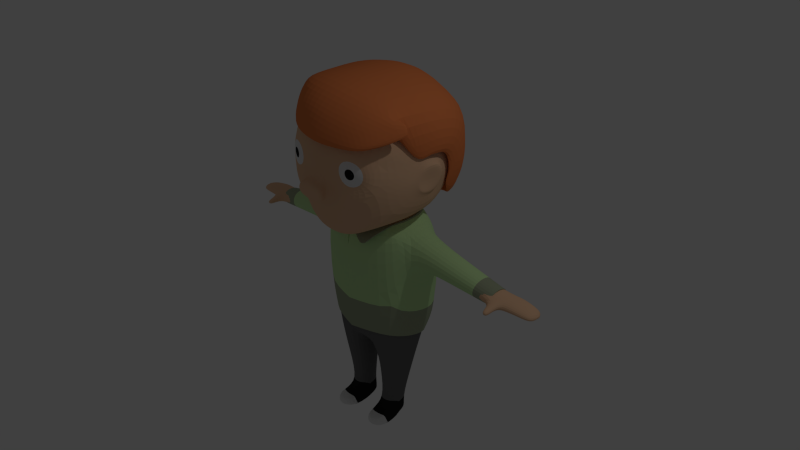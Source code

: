 # Source: Personagem.blend  (saved by Blender 2.79.0; exported with 4.5.12 LTS)
import bpy
from mathutils import Matrix  # noqa: F401  (used for matrix-valued properties, if any)

bpy.ops.wm.read_factory_settings(use_empty=True)
scene = bpy.context.scene
scene.name = 'Scene'

# ---- collections
col_collection_1 = bpy.data.collections.new('Collection 1'); scene.collection.children.link(col_collection_1)
col_collection_2 = bpy.data.collections.new('Collection 2'); scene.collection.children.link(col_collection_2)

# ---- materials (node trees are filled in below, after node groups)
mat_cabelo_002 = bpy.data.materials.new('Cabelo.002')
mat_cabelo_002.alpha_threshold = 0.0
mat_cabelo_002.use_transparent_shadow = False
mat_cabelo_002.diffuse_color = (0.8, 0.2239, 0.07232, 1.0)
mat_cabelo_002.roughness = 0.5
mat_cabelo_002.specular_intensity = 0.01
mat_cabelo_002.line_color = (0.0, 0.0, 0.0, 1.0)
mat_pele_002 = bpy.data.materials.new('Pele.002')
mat_pele_002.alpha_threshold = 0.0
mat_pele_002.use_transparent_shadow = False
mat_pele_002.diffuse_color = (0.8, 0.5022, 0.3102, 1.0)
mat_pele_002.roughness = 0.5
mat_pele_002.specular_intensity = 0.0
mat_olho_001 = bpy.data.materials.new('olho.001')
mat_olho_001.alpha_threshold = 0.0
mat_olho_001.use_transparent_shadow = False
mat_olho_001.roughness = 0.5
mat_pupila_001 = bpy.data.materials.new('pupila.001')
mat_pupila_001.alpha_threshold = 0.0
mat_pupila_001.use_transparent_shadow = False
mat_pupila_001.diffuse_color = (0.01467, 0.01467, 0.01467, 1.0)
mat_pupila_001.roughness = 0.5
mat_cal_a = bpy.data.materials.new('Calça')
mat_cal_a.alpha_threshold = 0.0
mat_cal_a.use_transparent_shadow = False
mat_cal_a.diffuse_color = (0.1473, 0.1473, 0.1473, 1.0)
mat_cal_a.specular_color = (0.7874, 0.7874, 0.7874)
mat_cal_a.roughness = 0.5
mat_cal_a.specular_intensity = 0.0
mat_tenis = bpy.data.materials.new('Tenis')
mat_tenis.alpha_threshold = 0.0
mat_tenis.use_transparent_shadow = False
mat_tenis.diffuse_color = (0.01739, 0.01739, 0.01739, 1.0)
mat_tenis.roughness = 0.5
mat_tenis.specular_intensity = 0.0
mat_sola = bpy.data.materials.new('Sola')
mat_sola.alpha_threshold = 0.0
mat_sola.use_transparent_shadow = False
mat_sola.diffuse_color = (0.06372, 0.06372, 0.06372, 1.0)
mat_sola.roughness = 0.5
mat_sola.specular_intensity = 0.0
mat_bico_tenis = bpy.data.materials.new('Bico Tenis')
mat_bico_tenis.alpha_threshold = 0.0
mat_bico_tenis.use_transparent_shadow = False
mat_bico_tenis.roughness = 0.5
mat_cabelo_001 = bpy.data.materials.new('Cabelo.001')
mat_cabelo_001.alpha_threshold = 0.0
mat_cabelo_001.use_transparent_shadow = False
mat_cabelo_001.diffuse_color = (0.8, 0.2239, 0.07232, 1.0)
mat_cabelo_001.roughness = 0.5
mat_cabelo_001.specular_intensity = 0.01
mat_cabelo_001.line_color = (0.0, 0.0, 0.0, 1.0)
mat_pele_001 = bpy.data.materials.new('Pele.001')
mat_pele_001.alpha_threshold = 0.0
mat_pele_001.use_transparent_shadow = False
mat_pele_001.diffuse_color = (0.8, 0.5022, 0.3102, 1.0)
mat_pele_001.roughness = 0.5
mat_pele_001.specular_intensity = 0.0
mat_olho = bpy.data.materials.new('Olho')
mat_olho.alpha_threshold = 0.0
mat_olho.use_transparent_shadow = False
mat_olho.roughness = 0.5
mat_pupila = bpy.data.materials.new('Pupila')
mat_pupila.alpha_threshold = 0.0
mat_pupila.use_transparent_shadow = False
mat_pupila.diffuse_color = (0.01467, 0.01467, 0.01467, 1.0)
mat_pupila.roughness = 0.5
mat_blusa = bpy.data.materials.new('Blusa')
mat_blusa.alpha_threshold = 0.0
mat_blusa.use_transparent_shadow = False
mat_blusa.diffuse_color = (0.5506, 0.8, 0.383, 1.0)
mat_blusa.roughness = 0.5
mat_blusa.specular_intensity = 0.0
mat_blusa_2 = bpy.data.materials.new('Blusa 2')
mat_blusa_2.alpha_threshold = 0.0
mat_blusa_2.use_transparent_shadow = False
mat_blusa_2.diffuse_color = (0.3465, 0.3931, 0.2663, 1.0)
mat_blusa_2.roughness = 0.5
mat_blusa_2.specular_intensity = 0.0

# ---- material node trees

# ---- world
world_world = bpy.data.worlds.new('World'); scene.world = world_world
world_world.color = (0.05088, 0.05088, 0.05088)
world_world.use_sun_shadow = False
world_world.sun_shadow_jitter_overblur = 0.0
world_world.cycles.sampling_method = 'NONE'
world_world.cycles.sample_map_resolution = 256

# ---- cameras
cam_camera = bpy.data.cameras.new('Camera')
cam_camera.clip_end = 100.0
cam_camera.lens = 35.0
cam_camera.sensor_width = 32.0
cam_camera.sensor_height = 18.0
cam_camera.ortho_scale = 7.314
cam_camera.dof.focus_distance = 0.0
cam_camera.dof.aperture_fstop = 128.0

# ---- lights
light_lamp = bpy.data.lights.new('Lamp', 'POINT')
light_lamp.transmission_factor = 0.0
light_lamp.cutoff_distance = 30.0
light_lamp.energy = 100.0
light_lamp.shadow_buffer_clip_start = 1.001
light_lamp.shadow_soft_size = 0.1
light_lamp.shadow_maximum_resolution = 0.006
light_lamp.use_absolute_resolution = True
light_lamp.cycles.use_multiple_importance_sampling = False

# ---- meshes
me_cube_010 = bpy.data.meshes.new('Cube.010')
me_cube_010.from_pydata([(-0.8669, 1.316, -1.251), (-0.8669, -0.3855, -0.9498), (-0.8614, 1.169, 0.7681), (-0.8614, -0.3815, 0.7681), (-0.6311, -0.1232, 1.158), (-0.6311, 0.9403, 1.259), (-0.7659, -0.2176, -2.256), (-0.7659, 0.796, -2.433), (-1.051, 0.5594, -1.101), (-1.044, 0.465, 0.895), (-0.7173, 0.4473, 1.209), (-0.9283, 0.3383, -2.345), (-1.023, 1.207, 1.585), (-1.043, 1.347, 3.594), (-1.023, -0.7868, 1.459), (-1.055, -0.8423, 3.626), (-0.3992, 1.573, 3.709), (-0.3258, 1.419, 1.303), (-1.255, 0.21, 1.522), (-1.157, 0.2736, 3.812), (-0.5959, -1.078, 3.853), (-1.183, 1.567, 2.49), (-0.9004, -1.169, 2.56), (-0.3258, -1.163, 1.026), (-0.6614, 0.1103, 1.164), (-0.3992, 0.2821, 4.168), (-0.6761, -1.282, 2.404), (-0.4285, 1.96, 2.453), (-0.2941, -0.8784, 0.9331), (-0.986, 0.1171, 0.7681), (-0.9724, 0.8434, 0.7681), (-1.047, 0.5075, 0.01326), (-0.9621, 0.02735, 0.2796), (-0.9584, 0.9136, 0.2679), (-2.794, 0.4708, 0.3831), (-2.785, 0.2408, 0.2979), (-2.785, 0.7212, 0.2979), (-2.749, 0.499, -0.01747), (-2.76, 0.2141, 0.08087), (-2.759, 0.7576, 0.07567), (-1.767, 0.8436, 0.195), (-1.811, 0.5037, 0.03025), (-1.769, 0.1112, 0.203), (-1.793, 0.1726, 0.5398), (-1.83, 0.4676, 0.6429), (-1.786, 0.7885, 0.5398), (-0.2957, 0.8805, -2.433), (-0.3387, -0.3377, -2.256), (-0.1161, 0.2574, -2.459), (-0.5134, 0.04413, -4.168), (-0.5134, 0.5311, -4.168), (-0.5914, 0.3112, -4.168), (-0.2876, 0.5424, -4.168), (-0.3082, 0.01574, -4.168), (-0.2013, 0.2723, -4.168), (-0.1566, 0.2645, -3.271), (-0.2919, 0.7081, -3.258), (-0.6459, 0.6701, -3.258), (-0.7682, 0.3254, -3.211), (-0.3242, -0.1394, -3.165), (-0.6459, -0.09323, -3.165), (-0.5343, 0.05714, -4.566), (-0.5343, 0.6358, -4.566), (-0.627, 0.3745, -4.566), (-0.2659, 0.6492, -4.566), (-0.2904, 0.0234, -4.566), (-0.1634, 0.3283, -4.566), (-0.3453, -0.6054, -4.353), (-0.5505, -0.577, -4.353), (-0.6285, -0.3099, -4.353), (-0.2383, -0.3488, -4.353), (-0.3275, -0.5977, -4.625), (-0.5714, -0.564, -4.625), (-0.6641, -0.2466, -4.625), (-0.2004, -0.2928, -4.625), (-3.113, 0.4955, 0.3354), (-3.113, 0.2161, 0.2708), (-3.113, 0.7996, 0.2708), (-3.113, 0.5297, 0.03198), (-3.113, 0.1837, 0.1065), (-3.113, 0.8438, 0.1025), (-3.016, 0.149, 0.1168), (-3.009, 0.1756, 0.2979), (-2.823, -0.02491, 0.08632), (-2.837, -0.04385, 0.2054), (-2.985, -0.02491, 0.08632), (-2.961, -0.04385, 0.2054), (-3.257, 0.7834, 0.2598), (-3.25, 0.825, 0.1134), (-3.603, 0.4989, 0.2529), (-3.626, 0.4955, 0.08983), (-3.247, 0.493, 0.05204), (-3.585, 0.261, 0.0915), (-3.259, 0.4972, 0.316), (-3.564, 0.2857, 0.2074), (-3.554, 0.7646, 0.08872), (-3.257, 0.2342, 0.2598), (-3.542, 0.7308, 0.2074), (-3.25, 0.2037, 0.1168), (-3.594, 0.6314, 0.0641), (-3.594, 0.3627, 0.06873), (-2.871, -0.1778, 0.06129), (-2.869, -0.1937, 0.1613), (-2.964, -0.1778, 0.06129), (-2.956, -0.1937, 0.1613), (-1.275, 0.2416, 2.111), (-1.252, 0.68, 2.438), (-1.27, -0.03539, 2.415), (-1.25, 0.2621, 2.796), (-1.265, -0.002673, 2.188), (-1.229, 0.5716, 2.776), (-1.232, 0.01282, 2.713), (-1.219, 0.4792, 2.122), (-1.381, 0.2644, 2.869), (-1.266, 0.2507, 2.413), (-1.415, 0.7104, 2.48), (-1.337, 0.236, 2.084), (-1.291, -0.05872, 2.415), (-1.29, -0.02233, 2.168), (-1.404, 0.6005, 2.84), (-1.301, 0.07267, 2.701), (-1.313, 0.5044, 2.096), (-0.7571, -1.284, 2.809), (-0.6667, -1.284, 3.083), (-0.6876, -1.325, 2.745), (-0.1734, -1.422, 2.996), (-0.2084, -1.471, 2.521), (-0.2461, -1.686, 2.007), (-0.2468, -1.742, 2.37), (-0.2471, -1.553, 1.984), (-0.29, -1.799, 2.184), (-0.2477, -1.614, 2.374), (-0.2373, -1.488, 2.219), (0.0, -1.449, 1.97), (0.0, -1.53, 2.566), (0.0, -1.722, 1.978), (0.0, -1.769, 2.408), (0.0, -1.605, 2.47), (0.0, -1.555, 1.95), (0.0, -1.843, 2.191), (-0.2911, -1.592, 2.157), (-0.5979, -1.268, 1.684), (-0.608, -1.353, 2.817), (-0.2886, -1.375, 2.419), (0.0, -1.426, 2.991), (0.0, 1.573, 3.781), (0.0, 1.419, 1.303), (0.0, 1.96, 2.381), (0.0, -1.388, 1.884), (0.0, 0.2821, 4.168), (0.0, -1.11, 3.888), (0.0, 0.1108, 1.155), (0.0, -1.163, 1.026), (0.0, -0.6354, -0.9498), (0.0, 1.624, -1.251), (0.0, -0.6301, 0.7681), (0.0, 1.43, 0.7681), (0.0, -0.4942, 1.123), (0.0, 1.294, 1.294), (0.0, -0.4803, -2.216), (0.0, 0.9337, -2.433), (0.0, 0.465, 1.209), (0.0, -0.925, 0.9461), (0.0, 0.2516, -2.461), (0.0, -1.369, 3.398), (0.0, -1.439, 3.122), (0.0, -1.289, 1.639), (-0.5204, -1.203, 1.45), (0.0, -1.218, 1.438), (-1.086, -1.034, 2.338), (-0.6629, -1.397, 2.175), (-1.069, -0.9181, 3.018), (-0.6935, -1.34, 3.309), (-0.2732, -1.42, 3.135), (-0.4593, -1.35, 2.571), (-0.3899, -1.373, 1.982), (-0.7563, -1.276, 2.672), (-0.6788, -1.313, 2.611), (-0.8987, -1.181, 2.907), (-0.684, -1.324, 2.873), (-0.4601, -1.363, 2.927), (-0.6086, -1.348, 2.681), (-0.3348, -0.3831, -4.301), (-0.5403, -0.3599, -4.302)], [], [(154, 160, 46, 7, 0), (154, 0, 2, 156), (8, 1, 32, 31), (155, 3, 1, 153), (161, 158, 5, 10), (9, 10, 5, 30), (155, 157, 4, 3), (8, 11, 6, 1), (0, 7, 11, 8), (3, 4, 29), (157, 161, 10, 4), (0, 8, 31, 33), (112, 105, 116, 121), (13, 16, 27, 21), (24, 18, 12, 17), (20, 15, 171, 172), (19, 25, 16, 13), (148, 175, 141, 166), (21, 106, 110, 13), (12, 112, 106, 21), (20, 25, 19, 15), (170, 169, 141), (14, 18, 24, 28), (150, 149, 25, 20), (18, 14, 109, 105), (150, 20, 172, 164), (21, 27, 17, 12), (151, 24, 17, 146), (27, 147, 146, 17), (16, 145, 147, 27), (23, 28, 162, 152), (25, 149, 145, 16), (1, 6, 47, 153), (2, 5, 158, 156), (162, 28, 24, 151), (28, 23, 14), (43, 44, 34, 35), (42, 43, 35, 38), (40, 41, 37, 39), (33, 30, 2, 0), (32, 1, 3, 29), (30, 5, 2), (29, 4, 10, 9), (44, 45, 36, 34), (45, 40, 39, 36), (41, 42, 38, 37), (31, 32, 42, 41), (30, 33, 40, 45), (9, 30, 45, 44), (33, 31, 41, 40), (32, 29, 43, 42), (29, 9, 44, 43), (47, 48, 163, 159), (163, 48, 46, 160), (153, 47, 159), (56, 55, 54, 52), (57, 56, 52, 50), (58, 57, 50, 51), (55, 59, 53, 54), (60, 58, 51, 49), (59, 60, 49, 53), (47, 6, 60, 59), (6, 11, 58, 60), (48, 47, 59, 55), (11, 7, 57, 58), (7, 46, 56, 57), (46, 48, 55, 56), (65, 66, 74, 71), (52, 54, 66, 64), (51, 50, 62, 63), (50, 52, 64, 62), (66, 54, 70, 74), (53, 49, 183, 182), (67, 68, 72, 71), (70, 67, 71, 74), (68, 69, 73, 72), (63, 61, 72, 73), (54, 53, 182, 70), (51, 63, 73, 69), (49, 51, 69, 183), (61, 65, 71, 72), (36, 39, 80, 77), (37, 38, 81, 79, 78), (39, 37, 78, 80), (34, 36, 77, 75), (82, 81, 85, 86), (35, 34, 75, 76, 82), (84, 86, 104, 102), (81, 82, 76, 79), (81, 38, 83, 85), (35, 82, 86, 84), (38, 35, 84, 83), (79, 76, 96, 98), (76, 75, 93, 96), (77, 80, 88, 87), (78, 79, 98, 91), (75, 77, 87, 93), (80, 78, 91, 88), (90, 100, 89), (87, 88, 95, 97), (91, 98, 92, 100, 90), (93, 87, 97, 89), (98, 96, 94, 92), (96, 93, 89, 94), (88, 91, 90, 99, 95), (64, 66, 63, 62), (89, 97, 95, 99), (89, 100, 92, 94), (99, 90, 89), (65, 61, 63, 66), (101, 102, 104, 103), (83, 84, 102, 101), (86, 85, 103, 104), (85, 83, 101, 103), (114, 117, 120, 113), (105, 109, 118, 116), (108, 110, 119, 113), (108, 111, 15, 19), (107, 111, 120, 117), (15, 111, 171), (109, 14, 169, 107), (112, 12, 18, 105), (13, 110, 108, 19), (116, 118, 117, 114), (113, 119, 115, 114), (115, 121, 116, 114), (111, 108, 113, 120), (110, 106, 115, 119), (109, 107, 117, 118), (106, 112, 121, 115), (171, 111, 107, 169), (164, 172, 173), (179, 122, 124), (124, 176, 177), (142, 124, 181), (165, 164, 173), (143, 174, 26, 170), (140, 131, 126, 132), (139, 136, 128, 130), (137, 131, 128, 136), (134, 126, 131, 137), (129, 138, 135, 127), (135, 139, 130, 127), (129, 132, 175), (127, 130, 140, 129), (130, 128, 131, 140), (141, 169, 14, 167), (141, 175, 170), (166, 141, 167, 168), (126, 134, 144, 125), (133, 175, 148), (125, 144, 165, 173), (132, 126, 143, 175), (132, 129, 140), (168, 167, 23, 152), (167, 14, 23), (129, 175, 133, 138), (125, 173, 143, 126), (26, 22, 169, 170), (22, 178, 171, 169), (178, 123, 172, 171), (123, 180, 173, 172), (180, 174, 143, 173), (175, 143, 170), (124, 177, 181), (124, 122, 176), (124, 142, 179), (177, 176, 22, 26), (176, 122, 178, 22), (122, 179, 123, 178), (179, 142, 180, 123), (142, 181, 174, 180), (181, 177, 26, 174), (70, 182, 67), (182, 183, 68, 67), (183, 69, 68)])
me_cube_010.polygons.foreach_set('material_index', [4, 1, 1, 1, 1, 1, 1, 4, 4, 1, 1, 1, 1, 1, 1, 1, 1, 1, 1, 1, 1, 1, 1, 1, 1, 1, 1, 1, 1, 1, 1, 1, 4, 1, 1, 1, 1, 1, 1, 1, 1, 1, 1, 1, 1, 1, 1, 1, 1, 1, 1, 1, 4, 4, 4, 4, 4, 4, 4, 4, 4, 4, 4, 4, 4, 4, 4, 6, 5, 5, 5, 5, 5, 7, 7, 7, 6, 5, 5, 5, 6, 1, 1, 1, 1, 1, 1, 1, 1, 1, 1, 1, 1, 1, 1, 1, 1, 1, 1, 1, 1, 1, 1, 1, 1, 6, 1, 1, 1, 6, 1, 1, 1, 1, 1, 1, 1, 1, 1, 1, 1, 1, 1, 1, 1, 1, 1, 1, 1, 1, 1, 1, 3, 3, 3, 1, 1, 1, 1, 1, 1, 1, 1, 1, 1, 1, 1, 1, 1, 1, 1, 1, 1, 1, 1, 1, 1, 1, 1, 1, 1, 1, 1, 1, 3, 3, 3, 2, 2, 2, 2, 2, 2, 7, 7, 7])
me_cube_010.materials.append(mat_cabelo_002)
me_cube_010.materials.append(mat_pele_002)
me_cube_010.materials.append(mat_olho_001)
me_cube_010.materials.append(mat_pupila_001)
me_cube_010.materials.append(mat_cal_a)
me_cube_010.materials.append(mat_tenis)
me_cube_010.materials.append(mat_sola)
me_cube_010.materials.append(mat_bico_tenis)
me_cube_010.use_remesh_preserve_volume = False
me_cube_010.use_remesh_preserve_attributes = False
me_cube_010.use_mirror_x = True
me_cube_010.update()
me_cube_009 = bpy.data.meshes.new('Cube.009')
me_cube_009.from_pydata([(1.241, 1.058, -0.3802), (1.281, -0.2754, 0.2429), (1.423, 0.7301, 0.5397), (1.368, 0.01132, 0.5345), (1.299, 1.143, -0.0727), (0.4592, -1.162, 1.904), (0.4592, 0.03435, 1.916), (0.4232, 1.9, -0.05571), (0.2443, 1.555, -1.15), (1.082, 1.473, -0.5522), (0.4592, 2.049, 0.6512), (1.214, -0.6952, 1.557), (0.7869, 1.117, -1.202), (1.043, 1.156, 1.158), (1.322, 0.02458, 1.476), (1.055, -1.033, 1.19), (0.3992, 1.382, 1.345), (0.2033, 1.2, -1.308), (1.2, 1.549, 1.144), (1.157, 0.08253, 1.376), (0.3992, -1.439, 1.265), (1.183, 1.376, 0.0542), (1.16, 1.6, -0.01296), (0.3992, 0.09102, 1.732), (0.4285, 1.769, 0.01704), (1.303, 0.5812, -0.115), (1.302, 0.071, 0.3595), (1.295, 0.431, 0.2935), (1.217, -0.1783, 0.2176), (1.235, 0.4695, -0.37), (1.074, 0.9656, -0.975), (-1.241, 1.058, -0.3802), (-1.275, -0.2754, 0.2429), (-1.488, 0.7301, 0.5397), (-1.443, 0.01132, 0.5345), (-1.323, 0.08612, 1.198), (-0.4592, -1.162, 2.001), (-0.4592, 0.03435, 2.014), (-0.4232, 1.9, -0.05571), (-0.2443, 1.555, -1.15), (-1.082, 1.473, -0.5522), (-0.4592, 2.049, 0.6512), (-1.078, -0.6952, 1.777), (-0.7869, 1.117, -1.202), (-1.043, 1.156, 1.158), (-1.195, 0.02458, 1.728), (-1.055, -1.033, 1.19), (-0.3992, 1.382, 1.345), (-0.2033, 1.2, -1.308), (-1.121, 1.549, 1.28), (-1.157, 0.08253, 1.376), (-0.3992, -1.439, 1.265), (-1.183, 1.376, 0.0542), (-1.16, 1.6, -0.01296), (-0.3992, 0.09102, 1.732), (-0.4285, 1.769, 0.01704), (0.0, 1.382, 1.345), (0.0, 1.2, -1.308), (0.0, 1.769, 0.01704), (0.0, 0.09102, 1.732), (0.0, -1.439, 1.265), (-1.303, 0.5812, -0.115), (-1.302, 0.071, 0.3595), (-1.295, 0.431, 0.2935), (-1.21, -0.2914, 0.2351), (-1.209, 0.4695, -0.37), (0.0, 0.03435, 2.014), (0.0, -1.162, 2.001), (0.0, 2.124, 0.6512), (0.0, 1.975, -0.05571), (0.0, 1.63, -1.15), (-1.074, 0.9656, -0.975), (0.0, 0.7367, 1.538), (1.428, 0.3707, 0.5371), (0.4592, 1.187, 1.887), (1.1, 0.6192, 1.267), (1.325, 0.7069, 1.424), (0.3992, 0.7367, 1.538), (1.298, 0.251, 0.3265), (0.0, 1.233, 1.99), (-1.51, 0.3707, 0.5371), (-0.4592, 1.187, 1.985), (-1.1, 0.6192, 1.267), (-1.13, 0.7069, 1.855), (-0.3992, 0.7367, 1.538), (-1.298, 0.251, 0.3265), (-1.47, 1.052, 0.9205), (-1.206, -0.4828, 1.143), (-1.384, -0.2705, 0.9505), (-1.192, 1.365, 0.854), (-1.299, 1.143, -0.0727), (-1.258, 0.8665, 1.267), (-1.509, 0.1477, 1.005), (-1.414, 1.309, 0.3108), (-1.531, 0.687, 1.015), (0.0, 1.782, 1.47), (-0.4592, 1.669, 1.485), (0.4592, 1.675, 1.379), (0.04394, -1.649, 1.718), (-0.08285, -1.676, 1.137), (0.2724, -1.628, 1.151), (0.521, -1.509, 1.562), (1.1, -1.311, 1.393), (0.893, -1.285, 1.093), (-0.3126, -1.919, 0.9804), (-0.3748, -1.759, 1.437), (-0.9013, -0.8777, 1.401), (1.362, -0.4644, 1.205), (1.211, -1.315, 1.008), (1.366, -0.7249, 0.9616), (0.4499, -1.808, 1.285), (0.0336, -1.826, 1.438), (0.9547, -1.611, 1.114), (0.7075, -1.894, 0.7316), (0.2688, -2.048, 0.714), (-0.08063, -2.048, 0.8367), (-0.5994, -1.667, 1.186), (-0.4959, -1.509, 1.718), (1.402, -0.6749, 1.119), (1.029, -1.679, 0.766)], [], [(78, 27, 2, 73), (51, 60, 99, 116), (29, 30, 0), (60, 20, 100, 99), (12, 17, 8, 9), (25, 29, 0, 4), (28, 26, 3, 1), (17, 57, 70, 8), (27, 25, 4, 2), (13, 16, 24, 21), (15, 28, 1, 11), (76, 14, 3, 73), (75, 77, 16, 13), (3, 14, 11, 1), (21, 25, 27, 13), (12, 30, 29, 25, 21), (20, 23, 19, 15), (74, 97, 95, 79), (10, 7, 69, 68), (60, 59, 23, 20), (7, 8, 70, 69), (22, 9, 8, 7), (21, 24, 17, 12), (67, 5, 6, 66), (24, 58, 57, 17), (16, 56, 58, 24), (5, 11, 14, 6), (77, 72, 56, 16), (9, 22, 4, 0), (22, 18, 2, 4), (76, 18, 97, 74), (18, 22, 7, 10), (26, 28, 15, 19), (75, 78, 26, 19), (9, 30, 12), (0, 30, 9), (85, 80, 33, 63), (67, 36, 117, 98), (65, 31, 71), (42, 116, 117), (43, 40, 39, 48), (61, 90, 31, 65), (64, 32, 34, 62), (48, 39, 70, 57), (63, 33, 90, 61), (44, 52, 55, 47), (32, 87, 88), (82, 44, 47, 84), (83, 49, 89, 91), (52, 44, 63, 61), (43, 52, 61, 65, 71), (51, 116, 106), (81, 79, 95, 96), (41, 68, 69, 38), (60, 51, 54, 59), (38, 69, 70, 39), (53, 38, 39, 40), (52, 43, 48, 55), (67, 66, 37, 36), (55, 48, 57, 58), (47, 55, 58, 56), (36, 37, 45, 42), (84, 47, 56, 72), (40, 31, 90, 53), (45, 83, 91, 35), (83, 81, 96, 49), (49, 41, 38, 53), (62, 50, 46, 64), (82, 50, 62, 85), (40, 43, 71), (31, 40, 71), (26, 78, 73, 3), (18, 76, 73, 2), (19, 23, 77, 75), (6, 74, 79, 66), (23, 59, 72, 77), (14, 76, 74, 6), (13, 27, 78, 75), (62, 34, 80, 85), (91, 89, 86, 94), (50, 82, 84, 54), (37, 66, 79, 81), (54, 84, 72, 59), (45, 37, 81, 83), (44, 82, 85, 63), (94, 80, 34, 92), (34, 32, 88, 92), (93, 90, 33, 86), (86, 33, 80, 94), (42, 45, 35, 87), (35, 91, 94, 92), (87, 35, 92, 88), (49, 53, 89), (89, 53, 93, 86), (87, 32, 64, 46), (46, 42, 87), (96, 95, 68, 41), (97, 18, 10), (95, 97, 10, 68), (49, 96, 41), (90, 93, 53), (114, 113, 112, 110), (115, 114, 110, 111), (115, 111, 105, 104), (11, 5, 101, 102), (36, 42, 117), (20, 15, 103, 100), (5, 67, 98, 101), (116, 42, 106), (106, 42, 46), (11, 118, 107), (112, 113, 119, 108), (118, 11, 102), (109, 107, 118), (111, 110, 101, 98), (110, 112, 102, 101), (113, 114, 100, 103), (114, 115, 99, 100), (104, 105, 117, 116), (105, 111, 98, 117), (115, 104, 116, 99), (108, 119, 109, 118), (112, 108, 118, 102), (119, 113, 103, 109), (46, 50, 106), (50, 54, 51, 106), (15, 11, 107), (15, 107, 109, 103)])
me_cube_009.materials.append(mat_cabelo_002)
me_cube_009.use_remesh_preserve_volume = False
me_cube_009.use_remesh_preserve_attributes = False
me_cube_009.use_mirror_x = True
me_cube_009.update()
me_cube_005 = bpy.data.meshes.new('Cube.005')
me_cube_005.from_pydata([(-0.8669, 1.316, -1.476), (-0.8669, -0.3855, -1.174), (-0.8614, 1.169, 0.7681), (-0.8614, -0.3815, 0.7681), (-0.6311, -0.1232, 1.158), (-0.6311, 0.9403, 1.259), (-1.051, 0.5594, -1.325), (-1.044, 0.465, 0.895), (-0.7173, 0.4473, 1.209), (-0.986, 0.1171, 0.7681), (-0.9724, 0.8434, 0.7681), (-1.047, 0.5075, 0.01326), (-0.9621, 0.02735, 0.2796), (-0.9584, 0.9136, 0.2679), (-2.794, 0.4708, 0.3831), (-2.785, 0.2408, 0.2979), (-2.785, 0.7212, 0.2979), (-2.749, 0.499, -0.01747), (-2.76, 0.2141, 0.08087), (-2.759, 0.7576, 0.07567), (-1.767, 0.8436, 0.195), (-1.811, 0.5037, 0.03025), (-1.769, 0.1112, 0.203), (-1.793, 0.1726, 0.5398), (-1.83, 0.4676, 0.6429), (-1.786, 0.7885, 0.5398), (0.0, -0.6354, -1.174), (0.0, 1.624, -1.476), (0.0, -0.6301, 0.7681), (0.0, 1.43, 0.7681), (0.0, -0.4942, 1.013), (0.0, 1.294, 1.294), (-0.6733, -0.1719, 1.144), (-0.8038, 0.9911, -1.99), (-0.8038, -0.2807, -1.766), (-0.9743, 0.4213, -1.878), (0.0, -0.5731, -1.766), (-2.484, 0.5003, -0.004024), (-2.505, 0.2216, 0.366), (-2.522, 0.4699, 0.4563), (-2.503, 0.7401, 0.366), (-2.48, 0.7818, 0.1093), (-2.481, 0.1851, 0.1153), (-0.6774, 0.9882, 1.257), (-0.7876, 0.4595, 1.213), (-0.4289, -0.792, 0.6893), (0.0, 1.245, -2.008), (0.0, 1.349, 1.27), (0.0, -0.5731, -1.519), (-0.5406, -0.6504, 0.897), (-0.3784, -0.4302, 0.877)], [(36, 48)], [(27, 0, 2, 29), (6, 1, 12, 11), (28, 3, 1, 26), (8, 4, 32, 44), (7, 8, 5, 10), (28, 30, 50, 4, 3), (3, 4, 9), (4, 30, 49, 32), (0, 6, 11, 13), (2, 5, 31, 29), (38, 39, 14, 15), (42, 38, 15, 18), (41, 37, 17, 19), (13, 10, 2, 0), (12, 1, 3, 9), (10, 5, 2), (9, 4, 8, 7), (39, 40, 16, 14), (40, 41, 19, 16), (37, 42, 18, 17), (11, 12, 22, 21), (10, 13, 20, 25), (7, 10, 25, 24), (13, 11, 21, 20), (12, 9, 23, 22), (9, 7, 24, 23), (1, 34, 36, 26), (0, 33, 35, 6), (6, 35, 34, 1), (21, 22, 42, 37), (25, 20, 41, 40), (24, 25, 40, 39), (20, 21, 37, 41), (22, 23, 38, 42), (23, 24, 39, 38), (5, 8, 44, 43), (33, 0, 27, 46), (43, 47, 31, 5), (49, 30, 45), (4, 50, 30)])
me_cube_005.polygons.foreach_set('material_index', [4, 4, 4, 5, 4, 4, 4, 5, 4, 4, 5, 5, 5, 4, 4, 4, 4, 5, 5, 5, 4, 4, 4, 4, 4, 4, 5, 5, 5, 4, 4, 4, 4, 4, 4, 5, 5, 5, 5, 4])
me_cube_005.materials.append(mat_cabelo_001)
me_cube_005.materials.append(mat_pele_001)
me_cube_005.materials.append(mat_olho)
me_cube_005.materials.append(mat_pupila)
me_cube_005.materials.append(mat_blusa)
me_cube_005.materials.append(mat_blusa_2)
me_cube_005.use_remesh_preserve_volume = False
me_cube_005.use_remesh_preserve_attributes = False
me_cube_005.use_mirror_vertex_groups = False
me_cube_005.update()

# ---- objects
ob_lamp = bpy.data.objects.new('Lamp', light_lamp)
ob_camera = bpy.data.objects.new('Camera', cam_camera)
ob_cube_001 = bpy.data.objects.new('Cube.001', me_cube_010)
ob_cube_000 = bpy.data.objects.new('Cube.000', me_cube_009)
ob_cube_004 = bpy.data.objects.new('Cube.004', me_cube_005)

# ---- transforms, parenting, visibility, modifiers, constraints
ob_lamp.location = (4.076, 1.005, 5.904)
ob_lamp.rotation_euler = (0.6503, 0.05522, 1.866)
ob_lamp.lock_rotations_4d = False
ob_lamp.empty_display_type = 'ARROWS'
ob_lamp.color = (0.0, 0.0, 0.0, 0.0)
ob_lamp.lineart.crease_threshold = 0.0
ob_camera.location = (7.481, -6.508, 5.344)
ob_camera.rotation_euler = (1.109, 0.0, 0.8149)
ob_camera.lock_rotations_4d = False
ob_camera.empty_display_type = 'ARROWS'
ob_camera.color = (0.0, 0.0, 0.0, 0.0)
ob_camera.display_type = 'WIRE'
ob_camera.lineart.crease_threshold = 0.0
ob_cube_001.location = (0.0, 0.0, 0.0)
ob_cube_001.scale = (0.7027, 0.5301, 0.5301)
ob_cube_001.lock_rotations_4d = False
ob_cube_001.empty_display_type = 'ARROWS'
ob_cube_001.lineart.crease_threshold = 0.0
ob_cube_001.use_mesh_mirror_x = True
_m = ob_cube_001.modifiers.new('Subsurf', 'SUBSURF')
_m.uv_smooth = 'PRESERVE_CORNERS'
_m.quality = 2
_m.show_only_control_edges = False
_m = ob_cube_001.modifiers.new('Mirror', 'MIRROR')
ob_cube_000.location = (0.0, 0.1013, 1.352)
ob_cube_000.scale = (0.7027, 0.5301, 0.5301)
ob_cube_000.lock_rotations_4d = False
ob_cube_000.empty_display_type = 'ARROWS'
ob_cube_000.lineart.crease_threshold = 0.0
ob_cube_000.use_mesh_mirror_x = True
_m = ob_cube_000.modifiers.new('Subsurf', 'SUBSURF')
_m.uv_smooth = 'PRESERVE_CORNERS'
_m.quality = 2
_m.show_only_control_edges = False
_m = ob_cube_000.modifiers.new('Decimate', 'DECIMATE')
_m.ratio = 0.9
ob_cube_004.location = (0.0, 0.0, 0.0)
ob_cube_004.scale = (0.7027, 0.5301, 0.5301)
ob_cube_004.lock_rotations_4d = False
ob_cube_004.empty_display_type = 'ARROWS'
ob_cube_004.lineart.crease_threshold = 0.0
_m = ob_cube_004.modifiers.new('Subsurf', 'SUBSURF')
_m.uv_smooth = 'PRESERVE_CORNERS'
_m.quality = 2
_m.show_only_control_edges = False
_m = ob_cube_004.modifiers.new('Mirror', 'MIRROR')
_m = ob_cube_004.modifiers.new('Solidify', 'SOLIDIFY')
_m.thickness = 0.025
_m.offset = 2.0
_m.nonmanifold_thickness_mode = 'FIXED'
_m.nonmanifold_merge_threshold = 0.0003

# ---- collection membership
col_collection_1.objects.link(ob_lamp)
col_collection_1.objects.link(ob_camera)
col_collection_1.objects.link(ob_cube_001)
col_collection_1.objects.link(ob_cube_000)
col_collection_2.objects.link(ob_cube_004)

# ---- scene / render settings (as saved in the file)
scene.camera = ob_camera
scene.frame_start = 1; scene.frame_end = 250; scene.frame_set(4)
scene.render.engine = 'BLENDER_EEVEE_NEXT'
scene.render.resolution_percentage = 50
scene.render.dither_intensity = 0.0
scene.cycles.use_denoising = False
scene.cycles.samples = 10
scene.cycles.sampling_pattern = 'TABULATED_SOBOL'
scene.cycles.light_sampling_threshold = 0.0
scene.cycles.use_adaptive_sampling = False
scene.cycles.use_light_tree = False
scene.cycles.blur_glossy = 0.0
scene.cycles.volume_bounces = 1
scene.cycles.pixel_filter_type = 'GAUSSIAN'
scene.cycles.sample_clamp_indirect = 0.0
scene.view_settings.view_transform = 'Standard'
bpy.context.view_layer.update()

